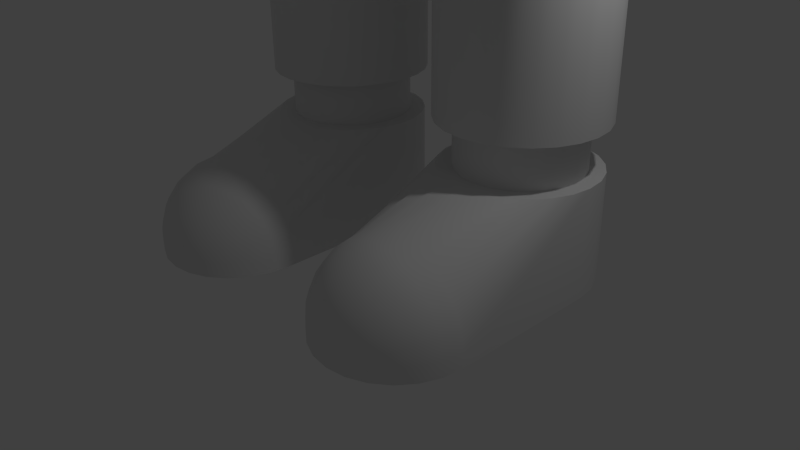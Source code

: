 # Source: enemy.blend  (saved by Blender 2.72.0; exported with 4.5.12 LTS)
import bpy
from mathutils import Matrix  # noqa: F401  (used for matrix-valued properties, if any)

bpy.ops.wm.read_factory_settings(use_empty=True)
scene = bpy.context.scene
scene.name = 'Scene'

# ---- collections
col_collection_1 = bpy.data.collections.new('Collection 1'); scene.collection.children.link(col_collection_1)

# ---- materials (node trees are filled in below, after node groups)
mat_material = bpy.data.materials.new('Material')
mat_material.alpha_threshold = 0.0
mat_material.use_transparent_shadow = False
mat_material.roughness = 0.5
mat_material.line_color = (0.0, 0.0, 0.0, 1.0)

# ---- material node trees

# ---- world
world_world = bpy.data.worlds.new('World'); scene.world = world_world
world_world.color = (0.05088, 0.05088, 0.05088)
world_world.use_sun_shadow = False
world_world.sun_shadow_jitter_overblur = 0.0
world_world.cycles.sampling_method = 'MANUAL'
world_world.cycles.sample_map_resolution = 256

# ---- cameras
cam_camera = bpy.data.cameras.new('Camera')
cam_camera.clip_end = 100.0
cam_camera.lens = 35.0
cam_camera.sensor_width = 32.0
cam_camera.sensor_height = 18.0
cam_camera.ortho_scale = 7.314
cam_camera.dof.focus_distance = 0.0
cam_camera.dof.aperture_fstop = 128.0

# ---- lights
light_lamp = bpy.data.lights.new('Lamp', 'POINT')
light_lamp.transmission_factor = 0.0
light_lamp.cutoff_distance = 30.0
light_lamp.energy = 100.0
light_lamp.shadow_buffer_clip_start = 1.001
light_lamp.shadow_soft_size = 0.1
light_lamp.shadow_maximum_resolution = 0.006
light_lamp.use_absolute_resolution = True
light_lamp.cycles.use_multiple_importance_sampling = False

# ---- meshes
me_cube = bpy.data.meshes.new('Cube')
me_cube.from_pydata([(0.5341, -1.0, 0.4588), (0.5, 1.0, 0.2), (2.5, 1.0, 0.2), (0.5, -1.0, 0.2), (0.5341, -1.259, 0.2), (0.634, -1.5, 0.2), (0.7929, -1.707, 0.2), (1.0, -1.866, 0.2), (1.241, -1.966, 0.2), (0.567, -1.259, 0.45), (0.6635, -1.5, 0.4241), (0.817, -1.707, 0.383), (1.017, -1.866, 0.3294), (1.25, -1.966, 0.267), (0.634, -1.0, 0.7), (0.6635, -1.259, 0.683), (0.75, -1.5, 0.633), (0.8876, -1.707, 0.5536), (1.067, -1.866, 0.45), (1.276, -1.966, 0.3294), (0.7929, -1.0, 0.9071), (0.817, -1.259, 0.883), (0.8876, -1.5, 0.8124), (1.0, -1.707, 0.7), (1.146, -1.866, 0.5536), (1.317, -1.966, 0.383), (1.0, -1.0, 1.066), (1.017, -1.259, 1.037), (1.067, -1.5, 0.95), (1.146, -1.707, 0.8124), (1.25, -1.866, 0.633), (1.371, -1.966, 0.4241), (1.241, -1.0, 1.166), (1.25, -1.259, 1.133), (1.276, -1.5, 1.037), (1.317, -1.707, 0.883), (1.371, -1.866, 0.683), (1.433, -1.966, 0.45), (1.5, -1.0, 1.2), (1.5, -1.259, 1.166), (1.5, -1.5, 1.066), (1.5, -1.707, 0.9071), (1.5, -1.866, 0.7), (1.5, -1.966, 0.4588), (1.759, -1.0, 1.166), (1.75, -1.259, 1.133), (1.724, -1.5, 1.037), (1.683, -1.707, 0.883), (1.629, -1.866, 0.683), (1.567, -1.966, 0.45), (1.5, -2.0, 0.2), (2.0, -1.0, 1.066), (1.983, -1.259, 1.037), (1.933, -1.5, 0.95), (1.854, -1.707, 0.8124), (1.75, -1.866, 0.633), (1.629, -1.966, 0.4241), (2.207, -1.0, 0.9071), (2.183, -1.259, 0.883), (2.112, -1.5, 0.8124), (2.0, -1.707, 0.7), (1.854, -1.866, 0.5536), (1.683, -1.966, 0.383), (2.366, -1.0, 0.7), (2.337, -1.259, 0.683), (2.25, -1.5, 0.633), (2.112, -1.707, 0.5536), (1.933, -1.866, 0.45), (1.724, -1.966, 0.3294), (2.466, -1.0, 0.4588), (2.433, -1.259, 0.45), (2.337, -1.5, 0.4241), (2.183, -1.707, 0.383), (1.983, -1.866, 0.3294), (1.75, -1.966, 0.267), (2.5, -1.0, 0.2), (2.466, -1.259, 0.2), (2.366, -1.5, 0.2), (2.207, -1.707, 0.2), (2.0, -1.866, 0.2), (1.759, -1.966, 0.2), (2.207, 0.2929, 1.4), (2.466, 0.7412, 1.4), (1.5, 4.768e-07, 1.4), (0.5, 1.0, 0.0), (2.5, 1.0, -3.576e-07), (0.5, -1.0, 0.0), (0.5341, -1.259, -2.98e-07), (0.634, -1.5, 1.49e-08), (0.7929, -1.707, -4.47e-07), (1.0, -1.866, -1.49e-07), (1.241, -1.966, -1.788e-07), (2.5, -1.0, -3.427e-07), (2.466, -1.259, -7.451e-08), (2.366, -1.5, -5.364e-07), (2.207, -1.707, -8.941e-08), (2.0, -1.866, -3.874e-07), (1.759, -1.966, -4.321e-07), (0.5, -0.6667, 0.2), (0.5, -0.3333, 0.2), (0.5, 3.874e-07, 0.2), (0.5, 0.3333, 0.2), (0.5, 0.6667, 0.2), (2.5, 0.6667, 0.2), (2.5, 0.3333, 0.2), (2.5, 2.384e-07, 0.2), (2.5, -0.3333, 0.2), (2.5, -0.6667, 0.2), (0.5, -0.6667, 0.0), (0.5, -0.3333, 0.0), (0.5, 3.874e-07, 0.0), (0.5, 0.3333, 0.0), (0.5, 0.6667, 0.0), (2.5, 0.6667, -3.551e-07), (2.5, 0.3333, -3.527e-07), (2.5, 2.384e-07, -3.502e-07), (2.5, -0.3333, -3.477e-07), (2.5, -0.6667, -3.452e-07), (2.466, 1.259, 0.2), (2.366, 1.5, 0.2), (2.207, 1.707, 0.2), (2.0, 1.866, 0.2), (1.759, 1.966, 0.2), (1.5, 2.0, 0.2), (0.5341, 1.259, 0.2), (0.634, 1.5, 0.2), (0.7929, 1.707, 0.2), (1.0, 1.866, 0.2), (1.241, 1.966, 0.2), (2.466, 1.259, -2.98e-07), (2.366, 1.5, 1.49e-08), (2.207, 1.707, -4.47e-07), (2.0, 1.866, -1.49e-07), (1.759, 1.966, -1.788e-07), (0.5341, 1.259, -7.451e-08), (0.634, 1.5, -5.364e-07), (0.7929, 1.707, -8.941e-08), (1.0, 1.866, -3.874e-07), (1.241, 1.966, -4.321e-07), (2.466, 1.259, 1.4), (2.366, 1.5, 1.4), (2.207, 1.707, 1.4), (2.0, 1.866, 1.4), (1.759, 1.966, 1.4), (1.5, 2.0, 1.4), (0.5341, 1.259, 1.4), (0.634, 1.5, 1.4), (0.7929, 1.707, 1.4), (1.0, 1.866, 1.4), (1.241, 1.966, 1.4), (0.5341, 0.7412, 1.4), (0.5, 1.0, 1.4), (0.634, 0.5, 1.4), (0.7929, 0.2929, 1.4), (1.0, 0.134, 1.4), (1.241, 0.03407, 1.4), (1.759, 0.03407, 1.4), (2.0, 0.134, 1.4), (2.366, 0.5, 1.4), (2.5, 1.0, 1.4), (2.066, 0.4343, 1.4), (2.273, 0.7929, 1.4), (1.5, 0.2, 1.4), (2.273, 1.207, 1.4), (2.193, 1.4, 1.4), (2.066, 1.566, 1.4), (1.9, 1.693, 1.4), (1.707, 1.773, 1.4), (1.5, 1.8, 1.4), (0.7273, 1.207, 1.4), (0.8072, 1.4, 1.4), (0.9343, 1.566, 1.4), (1.1, 1.693, 1.4), (1.293, 1.773, 1.4), (0.7273, 0.7929, 1.4), (0.7, 1.0, 1.4), (0.8072, 0.6, 1.4), (0.9343, 0.4343, 1.4), (1.1, 0.3072, 1.4), (1.293, 0.2273, 1.4), (1.707, 0.2273, 1.4), (1.9, 0.3072, 1.4), (2.193, 0.6, 1.4), (2.3, 1.0, 1.4), (2.066, 0.4343, 2.0), (2.273, 0.7929, 2.0), (1.5, 0.2, 2.0), (2.273, 1.207, 2.0), (2.193, 1.4, 2.0), (2.066, 1.566, 2.0), (1.9, 1.693, 2.0), (1.707, 1.773, 2.0), (1.5, 1.8, 2.0), (0.7273, 1.207, 2.0), (0.8072, 1.4, 2.0), (0.9343, 1.566, 2.0), (1.1, 1.693, 2.0), (1.293, 1.773, 2.0), (0.7273, 0.7929, 2.0), (0.7, 1.0, 2.0), (0.8072, 0.6, 2.0), (0.9343, 0.4343, 2.0), (1.1, 0.3072, 2.0), (1.293, 0.2273, 2.0), (1.707, 0.2273, 2.0), (1.9, 0.3072, 2.0), (2.193, 0.6, 2.0), (2.3, 1.0, 2.0), (2.235, 0.2646, 2.0), (2.505, 0.7308, 2.0), (1.5, -0.04, 2.0), (2.505, 1.269, 2.0), (2.401, 1.52, 2.0), (2.235, 1.735, 2.0), (2.02, 1.901, 2.0), (1.769, 2.005, 2.0), (1.5, 2.04, 2.0), (0.4954, 1.269, 2.0), (0.5993, 1.52, 2.0), (0.7646, 1.735, 2.0), (0.98, 1.901, 2.0), (1.231, 2.005, 2.0), (0.4954, 0.7308, 2.0), (0.46, 1.0, 2.0), (0.5993, 0.48, 2.0), (0.7646, 0.2646, 2.0), (0.98, 0.09933, 2.0), (1.231, -0.004563, 2.0), (1.769, -0.004563, 2.0), (2.02, 0.09933, 2.0), (2.401, 0.48, 2.0), (2.54, 1.0, 2.0), (2.235, 0.2646, 6.0), (2.505, 0.7308, 6.0), (1.5, -0.04, 6.0), (2.505, 1.269, 6.0), (2.401, 1.52, 6.0), (2.235, 1.735, 6.0), (2.02, 1.901, 6.0), (1.769, 2.005, 6.0), (1.5, 2.04, 6.0), (0.4954, 1.269, 6.0), (0.5993, 1.52, 6.0), (0.7646, 1.735, 6.0), (0.98, 1.901, 6.0), (1.231, 2.005, 6.0), (0.4954, 0.7308, 6.0), (0.46, 1.0, 6.0), (0.5993, 0.48, 6.0), (0.7646, 0.2646, 6.0), (0.98, 0.09933, 6.0), (1.231, -0.004563, 6.0), (1.769, -0.004563, 6.0), (2.02, 0.09933, 6.0), (2.401, 0.48, 6.0), (2.54, 1.0, 6.0), (2.235, -0.03539, 7.0), (2.505, 0.4308, 7.0), (1.5, -0.34, 7.0), (2.505, 0.9692, 7.0), (2.401, 1.22, 7.0), (2.235, 1.435, 7.0), (2.02, 1.601, 7.0), (1.769, 1.705, 7.0), (1.5, 1.74, 7.0), (0.4954, 0.9692, 7.0), (0.5993, 1.22, 7.0), (0.7646, 1.435, 7.0), (0.98, 1.601, 7.0), (1.231, 1.705, 7.0), (0.4954, 0.4308, 7.0), (0.46, 0.7, 7.0), (0.5993, 0.18, 7.0), (0.7646, -0.03539, 7.0), (0.98, -0.2007, 7.0), (1.231, -0.3046, 7.0), (1.769, -0.3046, 7.0), (2.02, -0.2007, 7.0), (2.401, 0.18, 7.0), (2.54, 0.7, 7.0), (2.235, 0.2646, 8.0), (2.505, 0.7308, 8.0), (1.5, -0.04, 8.0), (2.505, 1.269, 8.0), (2.401, 1.52, 8.0), (2.235, 1.735, 8.0), (2.02, 1.901, 8.0), (1.769, 2.005, 8.0), (1.5, 2.04, 8.0), (0.4954, 1.269, 8.0), (0.5993, 1.52, 8.0), (0.7646, 1.735, 8.0), (0.98, 1.901, 8.0), (1.231, 2.005, 8.0), (0.4954, 0.7308, 8.0), (0.46, 1.0, 8.0), (0.5993, 0.48, 8.0), (0.7646, 0.2646, 8.0), (0.98, 0.09933, 8.0), (1.231, -0.004563, 8.0), (1.769, -0.004563, 8.0), (2.02, 0.09933, 8.0), (2.401, 0.48, 8.0), (2.54, 1.0, 8.0), (2.235, 0.2646, 10.4), (2.505, 0.7308, 10.4), (1.5, -0.04, 10.4), (2.505, 1.269, 10.4), (2.401, 1.52, 10.4), (2.235, 1.735, 10.4), (2.02, 1.901, 10.4), (1.769, 2.005, 10.4), (1.5, 2.04, 10.4), (0.4954, 1.269, 10.4), (0.5993, 1.52, 10.4), (0.7646, 1.735, 10.4), (0.98, 1.901, 10.4), (1.231, 2.005, 10.4), (0.4954, 0.7308, 10.4), (0.46, 1.0, 10.4), (0.5993, 0.48, 10.4), (0.7646, 0.2646, 10.4), (0.98, 0.09933, 10.4), (1.231, -0.004563, 10.4), (1.769, -0.004563, 10.4), (2.02, 0.09933, 10.4), (2.401, 0.48, 10.4), (2.54, 1.0, 10.4), (2.235, 0.2646, 13.28), (2.505, 0.7308, 13.61), (1.5, -0.04, 12.4), (2.505, 1.269, 13.61), (2.401, 1.52, 13.48), (2.235, 1.735, 13.28), (2.02, 1.901, 13.02), (1.769, 2.005, 12.72), (1.5, 2.04, 12.4), (0.4954, 1.269, 11.19), (0.5993, 1.52, 11.32), (0.7646, 1.735, 11.52), (0.98, 1.901, 11.78), (1.231, 2.005, 12.08), (0.4954, 0.7308, 11.19), (0.46, 1.0, 11.15), (0.5993, 0.48, 11.32), (0.7646, 0.2646, 11.52), (0.98, 0.09933, 11.78), (1.231, -0.004563, 12.08), (1.769, -0.004563, 12.72), (2.02, 0.09933, 13.02), (2.401, 0.48, 13.48), (2.54, 1.0, 13.65), (2.02, 0.09933, 13.65), (1.769, -0.004563, 13.65), (1.5, 2.04, 13.65), (1.769, 2.005, 13.65), (2.02, 1.901, 13.65), (2.235, 1.735, 13.65), (2.401, 1.52, 13.65), (0.0, 1.269, 11.19), (-1.192e-07, 1.52, 11.32), (-1.192e-07, 1.735, 11.52), (-1.192e-07, 1.901, 11.78), (-1.192e-07, 2.005, 12.08), (-2.384e-07, 0.7308, 11.19), (-2.384e-07, 1.0, 11.15), (-1.192e-07, 0.48, 11.32), (-1.192e-07, 0.2646, 11.52), (-1.192e-07, 0.09933, 11.78), (-1.192e-07, -0.004563, 12.08), (2.505, 1.269, 13.65), (1.5, -0.04, 13.65), (2.505, 0.7308, 13.65), (2.235, 0.2646, 13.65), (2.401, 0.48, 13.65), (2.54, 1.0, 13.65), (0.0, 2.04, 13.65), (-2.384e-07, -0.04, 13.65), (0.0, 2.04, 12.4), (-2.384e-07, -0.04, 12.4), (2.24, 1.0, 16.15), (1.72, 0.09933, 16.15), (1.469, -0.004563, 16.15), (1.2, 2.04, 16.15), (1.469, 2.005, 16.15), (1.72, 1.901, 16.15), (1.935, 1.735, 16.15), (2.101, 1.52, 16.15), (2.205, 1.269, 16.15), (1.2, -0.04, 16.15), (2.205, 0.7308, 16.15), (1.935, 0.2646, 16.15), (2.101, 0.48, 16.15), (0.0, 2.04, 16.15), (-2.384e-07, -0.04, 16.15), (2.54, 1.0, 18.95), (2.02, 0.09933, 18.95), (1.769, -0.004563, 18.95), (1.769, 2.005, 18.95), (2.02, 1.901, 18.95), (2.235, 1.735, 18.95), (2.401, 1.52, 18.95), (2.505, 1.269, 18.95), (2.505, 0.7308, 18.95), (2.235, 0.2646, 18.95), (2.401, 0.48, 18.95), (0.0, 2.04, 18.95), (-2.384e-07, -0.04, 18.95), (2.531, 1.0, 19.79), (2.016, 0.09933, 19.72), (1.767, -0.004563, 19.69), (1.767, 2.005, 19.69), (2.016, 1.901, 19.72), (2.229, 1.735, 19.75), (2.393, 1.52, 19.77), (2.496, 1.269, 19.79), (2.496, 0.7308, 19.79), (2.229, 0.2646, 19.75), (2.393, 0.48, 19.77), (2.505, 1.0, 19.92), (2.002, 0.09933, 19.79), (1.76, -0.004563, 19.72), (1.76, 2.005, 19.72), (2.002, 1.901, 19.79), (2.21, 1.735, 19.84), (2.37, 1.52, 19.89), (2.47, 1.269, 19.91), (2.47, 0.7308, 19.91), (2.21, 0.2646, 19.84), (2.37, 0.48, 19.89), (2.461, 1.0, 20.05), (1.98, 0.09933, 19.85), (1.749, -0.004563, 19.76), (1.749, 2.005, 19.76), (1.98, 1.901, 19.85), (2.179, 1.735, 19.94), (2.332, 1.52, 20.0), (2.428, 1.269, 20.04), (2.428, 0.7308, 20.04), (2.179, 0.2646, 19.94), (2.332, 0.48, 20.0), (2.401, 1.0, 20.17), (1.95, 0.09933, 19.91), (1.733, -0.004563, 19.79), (1.733, 2.005, 19.79), (1.95, 1.901, 19.91), (2.137, 1.735, 20.02), (2.28, 1.52, 20.1), (2.37, 1.269, 20.16), (2.37, 0.7308, 20.16), (2.137, 0.2646, 20.02), (2.28, 0.48, 20.1), (2.325, 1.0, 20.29), (1.913, 0.09933, 19.97), (1.714, -0.004563, 19.82), (1.714, 2.005, 19.82), (1.913, 1.901, 19.97), (2.083, 1.735, 20.1), (2.215, 1.52, 20.2), (2.297, 1.269, 20.27), (2.297, 0.7308, 20.27), (2.083, 0.2646, 20.1), (2.215, 0.48, 20.2), (2.235, 1.0, 20.39), (1.868, 0.09933, 20.02), (1.69, -0.004563, 19.84), (0.0, 0.064, 20.7), (1.69, 2.005, 19.84), (1.868, 1.901, 20.02), (2.02, 1.735, 20.17), (2.137, 1.52, 20.29), (2.21, 1.269, 20.36), (0.8106, 0.532, 20.7), (2.21, 0.7308, 20.36), (2.02, 0.2646, 20.17), (2.137, 0.48, 20.29), (2.133, 1.0, 20.48), (1.817, 0.09933, 20.07), (1.664, -0.004563, 19.87), (0.6618, 0.3381, 20.7), (1.664, 2.005, 19.87), (1.817, 1.901, 20.07), (1.948, 1.735, 20.24), (2.048, 1.52, 20.37), (2.112, 1.269, 20.45), (0.9041, 0.7577, 20.7), (2.112, 0.7308, 20.45), (1.948, 0.2646, 20.24), (2.048, 0.48, 20.37), (2.02, 1.0, 20.56), (1.76, 0.09933, 20.1), (1.635, -0.004563, 19.89), (0.9041, 1.242, 20.7), (1.635, 2.005, 19.89), (1.76, 1.901, 20.1), (1.868, 1.735, 20.29), (1.95, 1.52, 20.43), (2.002, 1.269, 20.52), (0.8106, 1.468, 20.7), (2.002, 0.7308, 20.52), (1.868, 0.2646, 20.29), (1.95, 0.48, 20.43), (1.898, 1.0, 20.62), (1.699, 0.09933, 20.13), (1.603, -0.004563, 19.9), (1.5, 2.04, 19.65), (1.603, 2.005, 19.9), (1.699, 1.901, 20.13), (1.781, 1.735, 20.33), (1.845, 1.52, 20.49), (1.884, 1.269, 20.58), (0.6618, 1.662, 20.7), (1.884, 0.7308, 20.58), (1.781, 0.2646, 20.33), (1.845, 0.48, 20.49), (1.769, 1.0, 20.66), (1.635, 0.09933, 20.16), (1.57, -0.004563, 19.91), (0.468, 1.811, 20.7), (1.57, 2.005, 19.91), (1.635, 1.901, 20.16), (1.69, 1.735, 20.36), (1.733, 1.52, 20.52), (1.76, 1.269, 20.62), (0.2423, 1.904, 20.7), (1.76, 0.7308, 20.62), (1.69, 0.2646, 20.36), (1.733, 0.48, 20.52), (1.636, 1.0, 20.69), (1.568, 0.09933, 20.17), (1.535, -0.004563, 19.92), (-2.384e-07, 1.936, 20.7), (1.535, 2.005, 19.92), (1.568, 1.901, 20.17), (1.596, 1.735, 20.38), (1.618, 1.52, 20.55), (1.631, 1.269, 20.65), (0.2423, 0.09589, 20.7), (1.631, 0.7308, 20.65), (1.596, 0.2646, 20.38), (1.618, 0.48, 20.55), (1.5, 1.0, 20.69), (1.5, 0.09933, 20.17), (1.5, -0.004563, 19.92), (0.468, 0.1894, 20.7), (1.5, 2.005, 19.92), (1.5, 1.901, 20.17), (1.5, 1.735, 20.39), (1.5, 1.52, 20.56), (1.5, 1.269, 20.66), (1.5, -0.04, 19.65), (1.5, 0.7308, 20.66), (1.5, 0.2646, 20.39), (1.5, 0.48, 20.56), (1.04, 1.0, 20.7), (0.52, 0.09933, 20.7), (0.2692, -0.004563, 20.7), (-2.384e-07, 2.04, 20.7), (0.2692, 2.005, 20.7), (0.52, 1.901, 20.7), (0.7354, 1.735, 20.7), (0.9007, 1.52, 20.7), (1.005, 1.269, 20.7), (0.936, 1.0, 20.7), (1.005, 0.7308, 20.7), (0.7354, 0.2646, 20.7), (0.9007, 0.48, 20.7), (0.0, -0.04, 20.7), (0.0, 0.064, 21.1), (0.8106, 0.532, 21.1), (0.6618, 0.3381, 21.1), (0.9041, 0.7577, 21.1), (0.9041, 1.242, 21.1), (0.8106, 1.468, 21.1), (0.6618, 1.662, 21.1), (0.468, 1.811, 21.1), (0.2423, 1.904, 21.1), (-2.384e-07, 1.936, 21.1), (0.2423, 0.09589, 21.1), (0.468, 0.1894, 21.1), (0.936, 1.0, 21.1), (1.769, -0.004563, 19.65), (2.505, 0.7308, 19.65), (2.505, 1.269, 19.65), (2.401, 1.52, 19.65), (2.235, 1.735, 19.65), (2.02, 1.901, 19.65), (1.769, 2.005, 19.65), (2.54, 1.0, 19.65), (1.5, 2.04, 18.95), (1.5, -0.04, 18.95), (2.02, 0.09933, 19.65), (2.235, 0.2646, 19.65), (2.401, 0.48, 19.65), (0.0, 2.04, 19.65), (-2.384e-07, -0.04, 19.65), (2.98e-07, -0.2168, 21.1), (1.054, 0.3916, 21.1), (0.8604, 0.1396, 21.1), (1.175, 0.6851, 21.1), (1.175, 1.315, 21.1), (1.054, 1.608, 21.1), (0.8604, 1.86, 21.1), (0.6084, 2.054, 21.1), (0.3149, 2.175, 21.1), (0.0, 2.217, 21.1), (0.3149, -0.1753, 21.1), (0.6084, -0.05378, 21.1), (1.217, 1.0, 21.1), (2.98e-07, -0.2168, 23.1), (1.054, 0.3916, 23.1), (0.8604, 0.1396, 23.1), (1.175, 0.6851, 23.1), (1.175, 1.315, 23.1), (1.054, 1.608, 23.1), (0.8604, 1.86, 23.1), (0.6084, 2.054, 23.1), (0.3149, 2.175, 23.1), (0.3149, -0.1753, 23.1), (0.6084, -0.05378, 23.1), (1.217, 1.0, 23.1), (1.045, 0.3916, 23.24), (0.853, 0.1396, 23.21), (1.165, 0.6851, 23.25), (1.165, 1.315, 23.25), (1.045, 1.608, 23.24), (0.853, 1.86, 23.21), (0.6032, 2.054, 23.18), (0.3122, 2.175, 23.14), (0.3122, -0.1753, 23.14), (0.6032, -0.05378, 23.18), (1.206, 1.0, 23.26), (1.018, 0.3916, 23.37), (0.8311, 0.1396, 23.32), (1.135, 0.6851, 23.4), (1.135, 1.315, 23.4), (1.018, 1.608, 23.37), (0.8311, 1.86, 23.32), (0.5877, 2.054, 23.26), (0.3042, 2.175, 23.18), (0.3042, -0.1753, 23.18), (0.5877, -0.05378, 23.26), (1.175, 1.0, 23.41), (0.9736, 0.3916, 23.5), (0.7949, 0.1396, 23.43), (1.086, 0.6851, 23.55), (1.086, 1.315, 23.55), (0.9736, 1.608, 23.5), (0.7949, 1.86, 23.43), (0.5621, 2.054, 23.33), (0.291, 2.175, 23.22), (0.291, -0.1753, 23.22), (0.5621, -0.05378, 23.33), (1.124, 1.0, 23.57), (0.9126, 0.3916, 23.63), (0.7451, 0.1396, 23.53), (1.018, 0.6851, 23.69), (1.018, 1.315, 23.69), (0.9126, 1.608, 23.63), (0.7451, 1.86, 23.53), (0.5269, 2.054, 23.4), (0.2727, 2.175, 23.26), (0.2727, -0.1753, 23.26), (0.5269, -0.05378, 23.4), (1.054, 1.0, 23.71), (0.836, 0.3916, 23.74), (0.6826, 0.1396, 23.62), (0.9325, 0.6851, 23.82), (0.9325, 1.315, 23.82), (0.836, 1.608, 23.74), (0.6826, 1.86, 23.62), (0.4827, 2.054, 23.47), (0.2499, 2.175, 23.29), (0.2499, -0.1753, 23.29), (0.4827, -0.05378, 23.47), (0.9653, 1.0, 23.84), (0.7451, 0.3916, 23.85), (0.6084, 0.1396, 23.71), (0.8311, 0.6851, 23.93), (0.8311, 1.315, 23.93), (0.7451, 1.608, 23.85), (0.6084, 1.86, 23.71), (0.4302, 2.054, 23.53), (0.2227, 2.175, 23.32), (0.2227, -0.1753, 23.32), (0.4302, -0.05378, 23.53), (0.8604, 1.0, 23.96), (0.6415, 0.3916, 23.94), (0.5238, 0.1396, 23.78), (0.7155, 0.6851, 24.03), (0.7155, 1.315, 24.03), (0.6415, 1.608, 23.94), (0.5238, 1.86, 23.78), (0.3704, 2.054, 23.58), (0.1917, 2.175, 23.35), (0.1917, -0.1753, 23.35), (0.3704, -0.05378, 23.58), (0.7407, 1.0, 24.07), (0.5269, 0.3916, 24.01), (0.4302, 0.1396, 23.85), (0.5877, 0.6851, 24.12), (0.5877, 1.315, 24.12), (0.5269, 1.608, 24.01), (0.4302, 1.86, 23.85), (0.3042, 2.054, 23.63), (0.1575, 2.175, 23.37), (0.1575, -0.1753, 23.37), (0.3042, -0.05378, 23.63), (0.6084, 1.0, 24.15), (0.4033, 0.3916, 24.07), (0.3293, 0.1396, 23.89), (0.4498, 0.6851, 24.19), (0.4498, 1.315, 24.19), (0.4033, 1.608, 24.07), (0.3293, 1.86, 23.89), (0.2328, 2.054, 23.66), (0.1205, 2.175, 23.39), (0.1205, -0.1753, 23.39), (0.2328, -0.05378, 23.66), (0.4656, 1.0, 24.22), (0.2727, 0.3916, 24.12), (0.2227, 0.1396, 23.93), (0.3042, 0.6851, 24.24), (0.3042, 1.315, 24.24), (0.2727, 1.608, 24.12), (0.2227, 1.86, 23.93), (0.1575, 2.054, 23.69), (0.08151, 2.175, 23.4), (0.0, 2.217, 23.1), (0.08152, -0.1753, 23.4), (0.1575, -0.05378, 23.69), (0.3149, 1.0, 24.28), (0.1376, 0.3916, 24.14), (0.1123, 0.1396, 23.95), (0.1534, 0.6851, 24.27), (0.1534, 1.315, 24.27), (0.1376, 1.608, 24.14), (0.1123, 1.86, 23.95), (0.07941, 2.054, 23.7), (0.04111, 2.175, 23.41), (0.04111, -0.1753, 23.41), (0.07941, -0.05378, 23.7), (0.1588, 1.0, 24.31), (6.914e-06, 0.3916, 24.15), (7.153e-06, 0.1396, 23.96), (-9.537e-07, 0.6851, 24.28), (-1.192e-06, 1.315, 24.28), (6.437e-06, 1.608, 24.15), (7.629e-06, 1.86, 23.96), (2.384e-06, 2.054, 23.71), (1.431e-06, 2.175, 23.41), (6.437e-06, -0.1753, 23.41), (2.146e-06, -0.05378, 23.71), (-9.537e-07, 1.0, 24.32), (1.5, 1.0, -3.576e-07), (1.5, -1.259, -2.98e-07), (1.5, -1.707, -4.47e-07), (1.5, -2.0, -6.258e-07), (1.5, -1.0, -3.427e-07), (1.5, -1.5, -5.364e-07), (1.5, -1.866, -3.874e-07), (1.5, -1.966, -4.321e-07), (1.5, 0.6667, -3.551e-07), (1.5, 0.3333, -3.527e-07), (1.5, 2.384e-07, -3.502e-07), (1.5, -0.3333, -3.477e-07), (1.5, -0.6667, -3.452e-07), (1.5, 1.259, -2.98e-07), (1.5, 1.5, 1.49e-08), (1.5, 1.707, -4.47e-07), (1.5, 2.0, -6.258e-07), (1.5, 1.866, -3.874e-07), (1.5, 1.966, -4.321e-07)], [], [(7, 8, 13, 12), (6, 7, 12, 11), (5, 6, 11, 10), (4, 5, 10, 9), (12, 13, 19, 18), (11, 12, 18, 17), (10, 11, 17, 16), (9, 10, 16, 15), (14, 15, 21, 20), (18, 19, 25, 24), (17, 18, 24, 23), (16, 17, 23, 22), (15, 16, 22, 21), (20, 21, 27, 26), (24, 25, 31, 30), (23, 24, 30, 29), (22, 23, 29, 28), (21, 22, 28, 27), (26, 27, 33, 32), (30, 31, 37, 36), (29, 30, 36, 35), (28, 29, 35, 34), (27, 28, 34, 33), (32, 33, 39, 38), (36, 37, 43, 42), (35, 36, 42, 41), (34, 35, 41, 40), (33, 34, 40, 39), (38, 39, 45, 44), (42, 43, 49, 48), (41, 42, 48, 47), (40, 41, 47, 46), (39, 40, 46, 45), (44, 45, 52, 51), (48, 49, 56, 55), (47, 48, 55, 54), (46, 47, 54, 53), (45, 46, 53, 52), (51, 52, 58, 57), (55, 56, 62, 61), (54, 55, 61, 60), (53, 54, 60, 59), (52, 53, 59, 58), (57, 58, 64, 63), (61, 62, 68, 67), (60, 61, 67, 66), (59, 60, 66, 65), (58, 59, 65, 64), (63, 64, 70, 69), (67, 68, 74, 73), (66, 67, 73, 72), (65, 66, 72, 71), (64, 65, 71, 70), (69, 70, 76, 75), (73, 74, 80, 79), (72, 73, 79, 78), (71, 72, 78, 77), (70, 71, 77, 76), (3, 4, 9, 0), (8, 50, 13), (0, 9, 15, 14), (13, 50, 19), (19, 50, 25), (25, 50, 31), (31, 50, 37), (37, 50, 43), (43, 50, 49), (49, 50, 56), (56, 50, 62), (62, 50, 68), (68, 50, 74), (74, 50, 80), (159, 107, 106), (103, 113, 85, 2), (75, 76, 93, 92), (79, 80, 97, 96), (78, 79, 96, 95), (77, 78, 95, 94), (76, 77, 94, 93), (4, 3, 86, 87), (98, 108, 86, 3), (8, 7, 90, 91), (7, 6, 89, 90), (6, 5, 88, 89), (5, 4, 87, 88), (75, 92, 117, 107), (107, 117, 116, 106), (106, 116, 115, 105), (105, 115, 114, 104), (104, 114, 113, 103), (1, 84, 112, 102), (102, 112, 111, 101), (101, 111, 110, 100), (100, 110, 109, 99), (99, 109, 108, 98), (127, 128, 138, 137), (126, 127, 137, 136), (125, 126, 136, 135), (124, 125, 135, 134), (122, 121, 132, 133), (121, 120, 131, 132), (120, 119, 130, 131), (119, 118, 129, 130), (1, 124, 134, 84), (118, 2, 85, 129), (159, 105, 104), (123, 128, 149, 144), (122, 123, 144, 143), (128, 127, 148, 149), (127, 126, 147, 148), (126, 125, 146, 147), (125, 124, 145, 146), (121, 122, 143, 142), (120, 121, 142, 141), (119, 120, 141, 140), (118, 119, 140, 139), (0, 14, 152, 150), (103, 159, 104), (103, 2, 159), (44, 51, 157, 156), (159, 75, 107), (105, 159, 106), (26, 32, 155, 154), (20, 26, 154, 153), (14, 20, 153, 152), (3, 0, 150, 151), (124, 1, 151, 145), (2, 118, 139, 159), (69, 75, 159, 82), (63, 69, 82, 158), (57, 63, 158, 81), (51, 57, 81, 157), (38, 44, 156, 83), (32, 38, 83, 155), (100, 151, 101), (151, 1, 102), (98, 3, 151), (98, 151, 99), (151, 100, 99), (151, 102, 101), (159, 139, 163, 183), (148, 147, 171, 172), (150, 152, 176, 174), (81, 158, 182, 160), (146, 145, 169, 170), (157, 81, 160, 181), (141, 142, 166, 165), (154, 155, 179, 178), (145, 151, 175, 169), (139, 140, 164, 163), (152, 153, 177, 176), (83, 156, 180, 162), (144, 149, 173, 168), (149, 148, 172, 173), (82, 159, 183, 161), (147, 146, 170, 171), (158, 82, 161, 182), (142, 143, 167, 166), (156, 157, 181, 180), (155, 83, 162, 179), (140, 141, 165, 164), (153, 154, 178, 177), (151, 150, 174, 175), (143, 144, 168, 167), (183, 163, 187, 207), (164, 165, 189, 188), (177, 178, 202, 201), (160, 182, 206, 184), (175, 174, 198, 199), (181, 160, 184, 205), (167, 168, 192, 191), (169, 175, 199, 193), (172, 171, 195, 196), (170, 169, 193, 194), (174, 176, 200, 198), (165, 166, 190, 189), (178, 179, 203, 202), (161, 183, 207, 185), (163, 164, 188, 187), (176, 177, 201, 200), (182, 161, 185, 206), (168, 173, 197, 192), (179, 162, 186, 203), (173, 172, 196, 197), (162, 180, 204, 186), (171, 170, 194, 195), (166, 167, 191, 190), (180, 181, 205, 204), (205, 184, 208, 229), (191, 192, 216, 215), (193, 199, 223, 217), (196, 195, 219, 220), (194, 193, 217, 218), (198, 200, 224, 222), (189, 190, 214, 213), (202, 203, 227, 226), (185, 207, 231, 209), (187, 188, 212, 211), (200, 201, 225, 224), (206, 185, 209, 230), (192, 197, 221, 216), (203, 186, 210, 227), (197, 196, 220, 221), (186, 204, 228, 210), (195, 194, 218, 219), (190, 191, 215, 214), (204, 205, 229, 228), (207, 187, 211, 231), (188, 189, 213, 212), (201, 202, 226, 225), (184, 206, 230, 208), (199, 198, 222, 223), (218, 217, 241, 242), (222, 224, 248, 246), (213, 214, 238, 237), (226, 227, 251, 250), (209, 231, 255, 233), (211, 212, 236, 235), (224, 225, 249, 248), (230, 209, 233, 254), (216, 221, 245, 240), (227, 210, 234, 251), (221, 220, 244, 245), (210, 228, 252, 234), (219, 218, 242, 243), (214, 215, 239, 238), (228, 229, 253, 252), (231, 211, 235, 255), (212, 213, 237, 236), (225, 226, 250, 249), (208, 230, 254, 232), (223, 222, 246, 247), (229, 208, 232, 253), (215, 216, 240, 239), (217, 223, 247, 241), (220, 219, 243, 244), (233, 255, 279, 257), (235, 236, 260, 259), (248, 249, 273, 272), (254, 233, 257, 278), (240, 245, 269, 264), (251, 234, 258, 275), (245, 244, 268, 269), (234, 252, 276, 258), (243, 242, 266, 267), (238, 239, 263, 262), (252, 253, 277, 276), (255, 235, 259, 279), (236, 237, 261, 260), (249, 250, 274, 273), (232, 254, 278, 256), (247, 246, 270, 271), (253, 232, 256, 277), (239, 240, 264, 263), (241, 247, 271, 265), (244, 243, 267, 268), (242, 241, 265, 266), (246, 248, 272, 270), (237, 238, 262, 261), (250, 251, 275, 274), (275, 258, 282, 299), (269, 268, 292, 293), (258, 276, 300, 282), (267, 266, 290, 291), (262, 263, 287, 286), (276, 277, 301, 300), (279, 259, 283, 303), (260, 261, 285, 284), (273, 274, 298, 297), (256, 278, 302, 280), (271, 270, 294, 295), (277, 256, 280, 301), (263, 264, 288, 287), (265, 271, 295, 289), (268, 267, 291, 292), (266, 265, 289, 290), (270, 272, 296, 294), (261, 262, 286, 285), (274, 275, 299, 298), (257, 279, 303, 281), (259, 260, 284, 283), (272, 273, 297, 296), (278, 257, 281, 302), (264, 269, 293, 288), (286, 287, 311, 310), (300, 301, 325, 324), (303, 283, 307, 327), (284, 285, 309, 308), (297, 298, 322, 321), (280, 302, 326, 304), (295, 294, 318, 319), (301, 280, 304, 325), (287, 288, 312, 311), (289, 295, 319, 313), (292, 291, 315, 316), (290, 289, 313, 314), (294, 296, 320, 318), (285, 286, 310, 309), (298, 299, 323, 322), (281, 303, 327, 305), (283, 284, 308, 307), (296, 297, 321, 320), (302, 281, 305, 326), (288, 293, 317, 312), (299, 282, 306, 323), (293, 292, 316, 317), (282, 300, 324, 306), (291, 290, 314, 315), (304, 326, 350, 328), (319, 318, 342, 343), (325, 304, 328, 349), (311, 312, 336, 335), (313, 319, 343, 337), (316, 315, 339, 340), (314, 313, 337, 338), (318, 320, 344, 342), (309, 310, 334, 333), (322, 323, 347, 346), (305, 327, 351, 329), (307, 308, 332, 331), (320, 321, 345, 344), (326, 305, 329, 350), (312, 317, 341, 336), (323, 306, 330, 347), (317, 316, 340, 341), (306, 324, 348, 330), (315, 314, 338, 339), (310, 311, 335, 334), (324, 325, 349, 348), (327, 307, 331, 351), (308, 309, 333, 332), (321, 322, 346, 345), (337, 343, 365, 359), (340, 339, 361, 362), (338, 337, 359, 360), (342, 344, 366, 364), (349, 328, 373, 352), (346, 347, 369, 368), (334, 335, 355, 356), (335, 336, 354, 355), (344, 345, 367, 366), (333, 334, 356, 357), (376, 354, 336, 378), (379, 330, 371, 377), (341, 340, 362, 363), (351, 331, 370, 375), (339, 338, 360, 361), (350, 329, 372, 374), (329, 351, 375, 372), (348, 349, 352, 353), (330, 348, 353, 371), (345, 346, 368, 367), (332, 333, 357, 358), (343, 342, 364, 365), (331, 332, 358, 370), (328, 350, 374, 373), (336, 341, 363, 378), (347, 330, 379, 369), (377, 371, 389, 394), (354, 376, 393, 383), (357, 356, 385, 386), (371, 353, 382, 389), (356, 355, 384, 385), (358, 357, 386, 387), (370, 358, 387, 388), (374, 372, 390, 392), (355, 354, 383, 384), (353, 352, 381, 382), (352, 373, 391, 381), (373, 374, 392, 391), (386, 385, 399, 400), (385, 384, 398, 399), (387, 386, 400, 401), (380, 388, 402, 395), (388, 387, 401, 402), (392, 390, 403, 405), (390, 380, 395, 403), (382, 381, 396, 397), (381, 391, 404, 396), (391, 392, 405, 404), (375, 370, 388, 380), (372, 375, 380, 390), (588, 583, 415, 408), (582, 588, 408, 416), (585, 586, 412, 413), (586, 587, 411, 412), (584, 585, 413, 414), (583, 584, 414, 415), (408, 415, 426, 419), (416, 408, 419, 427), (413, 412, 423, 424), (412, 411, 422, 423), (414, 413, 424, 425), (415, 414, 425, 426), (418, 416, 427, 429), (410, 409, 420, 421), (409, 417, 428, 420), (417, 418, 429, 428), (419, 426, 437, 430), (427, 419, 430, 438), (424, 423, 434, 435), (423, 422, 433, 434), (425, 424, 435, 436), (426, 425, 436, 437), (429, 427, 438, 440), (421, 420, 431, 432), (420, 428, 439, 431), (428, 429, 440, 439), (430, 437, 448, 441), (438, 430, 441, 449), (435, 434, 445, 446), (434, 433, 444, 445), (436, 435, 446, 447), (437, 436, 447, 448), (440, 438, 449, 451), (432, 431, 442, 443), (431, 439, 450, 442), (439, 440, 451, 450), (441, 448, 459, 452), (449, 441, 452, 460), (446, 445, 456, 457), (445, 444, 455, 456), (447, 446, 457, 458), (448, 447, 458, 459), (451, 449, 460, 462), (443, 442, 453, 454), (442, 450, 461, 453), (450, 451, 462, 461), (452, 459, 471, 463), (460, 452, 463, 473), (457, 456, 468, 469), (456, 455, 467, 468), (458, 457, 469, 470), (459, 458, 470, 471), (462, 460, 473, 475), (454, 453, 464, 465), (453, 461, 474, 464), (461, 462, 475, 474), (463, 471, 484, 476), (473, 463, 476, 486), (469, 468, 481, 482), (565, 566, 472, 479), (468, 467, 480, 481), (470, 469, 482, 483), (471, 470, 483, 484), (475, 473, 486, 488), (555, 565, 479, 544), (465, 464, 477, 478), (464, 474, 487, 477), (474, 475, 488, 487), (476, 484, 497, 489), (486, 476, 489, 499), (482, 481, 494, 495), (556, 555, 544, 537), (481, 480, 493, 494), (483, 482, 495, 496), (484, 483, 496, 497), (488, 486, 499, 501), (558, 557, 531, 524), (478, 477, 490, 491), (477, 487, 500, 490), (487, 488, 501, 500), (489, 497, 510, 502), (499, 489, 502, 512), (495, 494, 507, 508), (566, 564, 485, 472), (494, 493, 506, 507), (496, 495, 508, 509), (497, 496, 509, 510), (501, 499, 512, 514), (562, 561, 498, 492), (491, 490, 503, 504), (490, 500, 513, 503), (500, 501, 514, 513), (502, 510, 523, 515), (512, 502, 515, 525), (508, 507, 520, 521), (561, 560, 511, 498), (507, 506, 519, 520), (509, 508, 521, 522), (510, 509, 522, 523), (514, 512, 525, 527), (559, 558, 524, 518), (504, 503, 516, 517), (503, 513, 526, 516), (513, 514, 527, 526), (515, 523, 536, 528), (525, 515, 528, 538), (521, 520, 533, 534), (560, 559, 518, 511), (520, 519, 532, 533), (522, 521, 534, 535), (523, 522, 535, 536), (527, 525, 538, 540), (564, 554, 563, 485), (517, 516, 529, 530), (516, 526, 539, 529), (526, 527, 540, 539), (528, 536, 549, 541), (538, 528, 541, 551), (534, 533, 546, 547), (554, 562, 492, 563), (533, 532, 545, 546), (535, 534, 547, 548), (536, 535, 548, 549), (540, 538, 551, 553), (567, 556, 537, 466), (530, 529, 542, 543), (529, 539, 552, 542), (539, 540, 553, 552), (541, 549, 562, 554), (551, 541, 554, 564), (547, 546, 559, 560), (546, 545, 558, 559), (548, 547, 560, 561), (549, 548, 561, 562), (553, 551, 564, 566), (543, 542, 555, 556), (542, 552, 565, 555), (552, 553, 566, 565), (394, 389, 590, 407), (383, 393, 406, 589), (389, 382, 397, 590), (384, 383, 589, 398), (550, 581, 410), (587, 505, 411), (550, 410, 421), (411, 505, 422), (550, 421, 432), (422, 505, 433), (550, 432, 443), (433, 505, 444), (550, 443, 454), (444, 505, 455), (550, 454, 465), (455, 505, 467), (550, 465, 478), (467, 505, 480), (550, 478, 491), (480, 505, 493), (550, 491, 504), (493, 505, 506), (550, 504, 517), (506, 505, 519), (550, 517, 530), (519, 505, 532), (550, 530, 543), (532, 505, 545), (550, 543, 556, 567), (545, 505, 557, 558), (479, 472, 569, 570), (544, 479, 570, 579), (537, 544, 579, 578), (524, 531, 577, 576), (472, 485, 571, 569), (492, 498, 573, 572), (498, 511, 574, 573), (518, 524, 576, 575), (511, 518, 575, 574), (485, 563, 580, 571), (563, 492, 572, 580), (466, 537, 578, 568), (396, 404, 592, 591), (404, 405, 593, 592), (593, 582, 416, 418), (581, 591, 409, 410), (591, 592, 417, 409), (592, 593, 418, 417), (594, 557, 505), (595, 550, 567), (407, 590, 550, 595), (589, 406, 594, 505), (590, 397, 581, 550), (398, 589, 505, 587), (395, 402, 583, 588), (403, 395, 588, 582), (400, 399, 586, 585), (399, 398, 587, 586), (401, 400, 585, 584), (402, 401, 584, 583), (405, 403, 582, 593), (397, 396, 591, 581), (570, 569, 597, 598), (579, 570, 598, 607), (578, 579, 607, 606), (576, 577, 605, 604), (569, 571, 599, 597), (572, 573, 601, 600), (573, 574, 602, 601), (575, 576, 604, 603), (574, 575, 603, 602), (571, 580, 608, 599), (580, 572, 600, 608), (568, 578, 606, 596), (598, 597, 610, 611), (607, 598, 611, 619), (606, 607, 619, 618), (597, 599, 612, 610), (600, 601, 614, 613), (601, 602, 615, 614), (603, 604, 617, 616), (602, 603, 616, 615), (599, 608, 620, 612), (608, 600, 613, 620), (596, 606, 618, 609), (611, 610, 621, 622), (619, 611, 622, 630), (618, 619, 630, 629), (610, 612, 623, 621), (613, 614, 625, 624), (614, 615, 626, 625), (616, 617, 628, 627), (615, 616, 627, 626), (612, 620, 631, 623), (620, 613, 624, 631), (622, 621, 632, 633), (630, 622, 633, 641), (629, 630, 641, 640), (621, 623, 634, 632), (624, 625, 636, 635), (625, 626, 637, 636), (627, 628, 639, 638), (626, 627, 638, 637), (623, 631, 642, 634), (631, 624, 635, 642), (633, 632, 643, 644), (641, 633, 644, 652), (640, 641, 652, 651), (632, 634, 645, 643), (635, 636, 647, 646), (636, 637, 648, 647), (638, 639, 650, 649), (637, 638, 649, 648), (634, 642, 653, 645), (642, 635, 646, 653), (644, 643, 654, 655), (652, 644, 655, 663), (651, 652, 663, 662), (643, 645, 656, 654), (646, 647, 658, 657), (647, 648, 659, 658), (649, 650, 661, 660), (648, 649, 660, 659), (645, 653, 664, 656), (653, 646, 657, 664), (655, 654, 665, 666), (663, 655, 666, 674), (662, 663, 674, 673), (654, 656, 667, 665), (657, 658, 669, 668), (658, 659, 670, 669), (660, 661, 672, 671), (659, 660, 671, 670), (656, 664, 675, 667), (664, 657, 668, 675), (666, 665, 676, 677), (674, 666, 677, 685), (673, 674, 685, 684), (665, 667, 678, 676), (668, 669, 680, 679), (669, 670, 681, 680), (671, 672, 683, 682), (670, 671, 682, 681), (667, 675, 686, 678), (675, 668, 679, 686), (677, 676, 687, 688), (685, 677, 688, 696), (684, 685, 696, 695), (676, 678, 689, 687), (679, 680, 691, 690), (680, 681, 692, 691), (682, 683, 694, 693), (681, 682, 693, 692), (678, 686, 697, 689), (686, 679, 690, 697), (688, 687, 698, 699), (696, 688, 699, 707), (695, 696, 707, 706), (687, 689, 700, 698), (690, 691, 702, 701), (691, 692, 703, 702), (693, 694, 705, 704), (692, 693, 704, 703), (689, 697, 708, 700), (697, 690, 701, 708), (699, 698, 709, 710), (707, 699, 710, 718), (706, 707, 718, 717), (698, 700, 711, 709), (701, 702, 713, 712), (702, 703, 714, 713), (704, 705, 716, 715), (703, 704, 715, 714), (700, 708, 719, 711), (708, 701, 712, 719), (710, 709, 720, 721), (718, 710, 721, 730), (717, 718, 730, 729), (709, 711, 722, 720), (712, 713, 724, 723), (713, 714, 725, 724), (715, 716, 727, 726), (714, 715, 726, 725), (711, 719, 731, 722), (719, 712, 723, 731), (721, 720, 732, 733), (730, 721, 733, 741), (729, 730, 741, 740), (720, 722, 734, 732), (723, 724, 736, 735), (724, 725, 737, 736), (726, 727, 739, 738), (725, 726, 738, 737), (722, 731, 742, 734), (731, 723, 735, 742), (733, 732, 743, 744), (741, 733, 744, 752), (740, 741, 752, 751), (732, 734, 745, 743), (735, 736, 747, 746), (736, 737, 748, 747), (738, 739, 750, 749), (737, 738, 749, 748), (734, 742, 753, 745), (742, 735, 746, 753), (113, 114, 763, 762), (117, 92, 758, 766), (130, 129, 767, 768), (137, 138, 772, 771), (114, 115, 764, 763), (131, 130, 768, 769), (96, 97, 761, 760), (115, 116, 765, 764), (85, 113, 762, 754), (129, 85, 754, 767), (116, 117, 766, 765), (80, 50, 757, 97), (50, 8, 91, 757), (128, 123, 770, 138), (123, 122, 133, 770), (604, 605, 728, 617), (617, 728, 628), (609, 618, 629), (628, 728, 639), (609, 629, 640), (639, 728, 650), (609, 640, 651), (650, 728, 661), (609, 651, 662), (661, 728, 672), (609, 662, 673), (672, 728, 683), (609, 673, 684), (683, 728, 694), (609, 684, 695), (694, 728, 705), (609, 695, 706), (705, 728, 716), (609, 706, 717), (716, 728, 727), (609, 717, 729), (727, 728, 739), (609, 729, 740), (739, 728, 750), (609, 740, 751), (89, 88, 759, 756), (84, 134, 767, 754), (95, 96, 760, 756), (110, 111, 763, 764), (87, 86, 758, 755), (134, 135, 768, 767), (86, 108, 766, 758), (757, 91, 761), (90, 89, 756, 760), (111, 112, 762, 763), (770, 133, 772), (135, 136, 769, 768), (108, 109, 765, 766), (93, 94, 759, 755), (97, 757, 761), (91, 90, 760, 761), (132, 131, 769, 771), (92, 93, 755, 758), (138, 770, 772), (88, 87, 755, 759), (109, 110, 764, 765), (94, 95, 756, 759), (136, 137, 771, 769), (112, 84, 754, 762), (133, 132, 771, 772)])
me_cube.polygons.foreach_set('use_smooth', [True] * 790)
me_cube.materials.append(mat_material)
me_cube.use_remesh_preserve_volume = False
me_cube.use_remesh_preserve_attributes = False
me_cube.use_mirror_vertex_groups = False
me_cube.auto_texspace = False
me_cube.update()

# ---- objects
ob_cube = bpy.data.objects.new('Cube', me_cube)
ob_lamp = bpy.data.objects.new('Lamp', light_lamp)
ob_camera = bpy.data.objects.new('Camera', cam_camera)

# ---- transforms, parenting, visibility, modifiers, constraints
ob_cube.location = (0.0, 0.0, 0.0)
ob_cube.lock_rotations_4d = False
ob_cube.empty_display_type = 'ARROWS'
ob_cube.lineart.crease_threshold = 0.0
_m = ob_cube.modifiers.new('Mirror', 'MIRROR')
_m = ob_cube.modifiers.new('EdgeSplit', 'EDGE_SPLIT')
ob_lamp.location = (4.076, 1.005, 5.904)
ob_lamp.rotation_euler = (0.6503, 0.05522, 1.866)
ob_lamp.lock_rotations_4d = False
ob_lamp.empty_display_type = 'ARROWS'
ob_lamp.color = (0.0, 0.0, 0.0, 0.0)
ob_lamp.lineart.crease_threshold = 0.0
ob_camera.location = (7.481, -6.508, 5.344)
ob_camera.rotation_euler = (1.109, 0.01082, 0.8149)
ob_camera.lock_rotations_4d = False
ob_camera.empty_display_type = 'ARROWS'
ob_camera.color = (0.0, 0.0, 0.0, 0.0)
ob_camera.display_type = 'WIRE'
ob_camera.lineart.crease_threshold = 0.0

# ---- collection membership
col_collection_1.objects.link(ob_cube)
col_collection_1.objects.link(ob_lamp)
col_collection_1.objects.link(ob_camera)

# ---- scene / render settings (as saved in the file)
scene.camera = ob_camera
scene.frame_start = 1; scene.frame_end = 250; scene.frame_set(1)
scene.render.engine = 'BLENDER_EEVEE_NEXT'
scene.render.resolution_percentage = 50
scene.render.dither_intensity = 0.0
scene.cycles.use_denoising = False
scene.cycles.samples = 10
scene.cycles.sampling_pattern = 'TABULATED_SOBOL'
scene.cycles.light_sampling_threshold = 0.0
scene.cycles.use_adaptive_sampling = False
scene.cycles.use_light_tree = False
scene.cycles.blur_glossy = 0.0
scene.cycles.pixel_filter_type = 'GAUSSIAN'
scene.cycles.sample_clamp_indirect = 0.0
scene.view_settings.view_transform = 'Standard'
bpy.context.view_layer.update()
